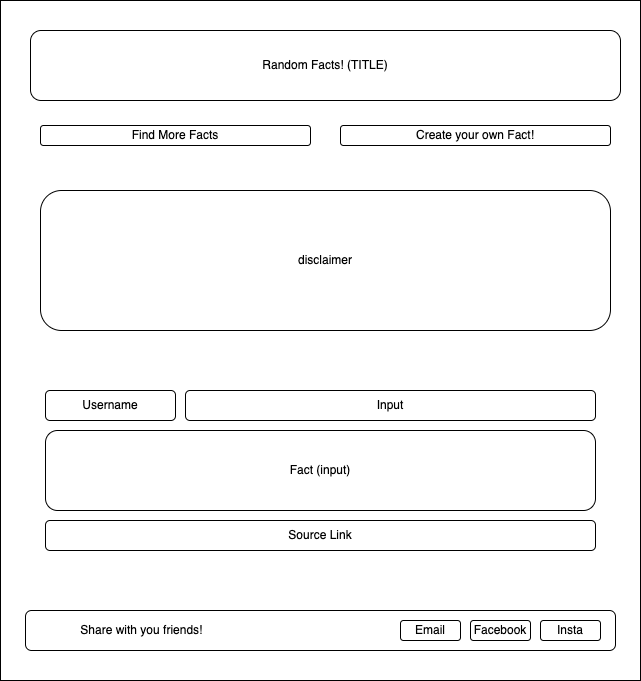

The diagram above was exported from draw.io. Its source (the exported page's mxGraphModel, read from the mxfile embedded in the PNG):
<mxGraphModel dx="1433" dy="656" grid="1" gridSize="10" guides="1" tooltips="1" connect="1" arrows="1" fold="1" page="1" pageScale="1" pageWidth="850" pageHeight="1100" math="0" shadow="0">
  <root>
    <mxCell id="0" />
    <mxCell id="1" parent="0" />
    <mxCell id="sJtpRbG_maTF9Hy79t8T-1" value="" style="rounded=0;whiteSpace=wrap;html=1;" vertex="1" parent="1">
      <mxGeometry x="50" y="50" width="640" height="680" as="geometry" />
    </mxCell>
    <mxCell id="sJtpRbG_maTF9Hy79t8T-2" value="Random Facts! (TITLE)" style="rounded=1;whiteSpace=wrap;html=1;" vertex="1" parent="1">
      <mxGeometry x="80" y="80" width="590" height="70" as="geometry" />
    </mxCell>
    <mxCell id="sJtpRbG_maTF9Hy79t8T-3" value="Find More Facts" style="rounded=1;whiteSpace=wrap;html=1;" vertex="1" parent="1">
      <mxGeometry x="90" y="175" width="270" height="20" as="geometry" />
    </mxCell>
    <mxCell id="sJtpRbG_maTF9Hy79t8T-4" value="Create your own Fact!" style="rounded=1;whiteSpace=wrap;html=1;" vertex="1" parent="1">
      <mxGeometry x="390" y="175" width="270" height="20" as="geometry" />
    </mxCell>
    <mxCell id="sJtpRbG_maTF9Hy79t8T-5" value="&lt;span style=&quot;white-space: pre;&quot;&gt;&#09;&lt;/span&gt;&lt;span style=&quot;white-space: pre;&quot;&gt;&#09;&lt;/span&gt;Share with you friends!" style="rounded=1;whiteSpace=wrap;html=1;align=left;" vertex="1" parent="1">
      <mxGeometry x="75" y="660" width="590" height="40" as="geometry" />
    </mxCell>
    <mxCell id="sJtpRbG_maTF9Hy79t8T-6" value="Email" style="rounded=1;whiteSpace=wrap;html=1;" vertex="1" parent="1">
      <mxGeometry x="450" y="670" width="60" height="20" as="geometry" />
    </mxCell>
    <mxCell id="sJtpRbG_maTF9Hy79t8T-7" value="Facebook" style="rounded=1;whiteSpace=wrap;html=1;" vertex="1" parent="1">
      <mxGeometry x="520" y="670" width="60" height="20" as="geometry" />
    </mxCell>
    <mxCell id="sJtpRbG_maTF9Hy79t8T-8" value="Insta" style="rounded=1;whiteSpace=wrap;html=1;" vertex="1" parent="1">
      <mxGeometry x="590" y="670" width="60" height="20" as="geometry" />
    </mxCell>
    <mxCell id="sJtpRbG_maTF9Hy79t8T-9" value="Username" style="rounded=1;whiteSpace=wrap;html=1;" vertex="1" parent="1">
      <mxGeometry x="95" y="440" width="130" height="30" as="geometry" />
    </mxCell>
    <mxCell id="sJtpRbG_maTF9Hy79t8T-10" value="Fact (input)" style="rounded=1;whiteSpace=wrap;html=1;" vertex="1" parent="1">
      <mxGeometry x="95" y="480" width="550" height="80" as="geometry" />
    </mxCell>
    <mxCell id="sJtpRbG_maTF9Hy79t8T-11" value="disclaimer" style="rounded=1;whiteSpace=wrap;html=1;" vertex="1" parent="1">
      <mxGeometry x="90" y="240" width="570" height="140" as="geometry" />
    </mxCell>
    <mxCell id="sJtpRbG_maTF9Hy79t8T-12" value="Input" style="rounded=1;whiteSpace=wrap;html=1;" vertex="1" parent="1">
      <mxGeometry x="235" y="440" width="410" height="30" as="geometry" />
    </mxCell>
    <mxCell id="sJtpRbG_maTF9Hy79t8T-13" value="Source Link" style="rounded=1;whiteSpace=wrap;html=1;" vertex="1" parent="1">
      <mxGeometry x="95" y="570" width="550" height="30" as="geometry" />
    </mxCell>
  </root>
</mxGraphModel>